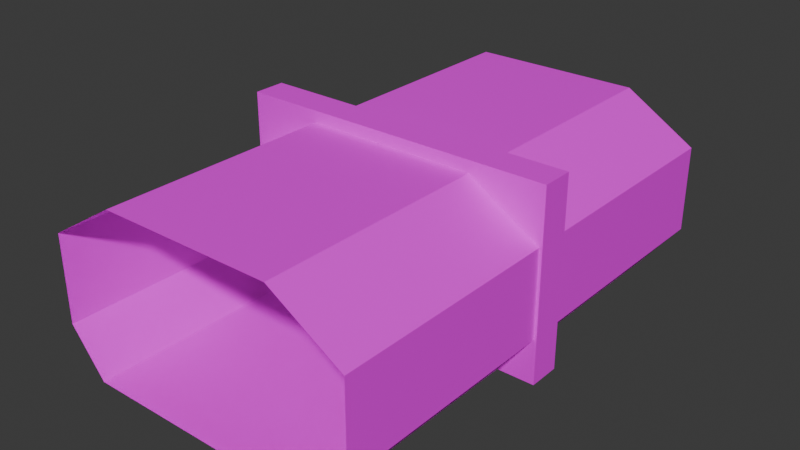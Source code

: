 # Source: corridor_single.blend  (saved by Blender 4.4.32; exported with 4.5.12 LTS)
import bpy
from mathutils import Matrix  # noqa: F401  (used for matrix-valued properties, if any)

bpy.ops.wm.read_factory_settings(use_empty=True)
scene = bpy.context.scene
scene.name = 'Scene'

# ---- collections
col_collection = bpy.data.collections.new('Collection'); scene.collection.children.link(col_collection)

# ---- images (referenced by path relative to the original .blend; pixels are not part of the script)
import os
ASSET_DIR = os.environ.get("B2B_ASSET_DIR", "")  # directory of the original .blend (textures are referenced by path, not embedded)
HERE = os.path.dirname(os.path.abspath(__file__))  # packed textures are extracted next to this script under _unpacked/

def load_image(name, relpath, width, height, colorspace="sRGB"):
    """Load a texture the original file referenced (path relative to the .blend, or extracted next to this script)."""
    p = next((c for c in (os.path.join(HERE, relpath), os.path.join(ASSET_DIR, relpath)) if relpath and os.path.exists(c)), "")
    if p:
        img = bpy.data.images.load(p, check_existing=True)
        img.name = name
    else:  # same state as the original file: an image datablock whose file is absent (Cycles renders it pink)
        img = bpy.data.images.new(name, width, height)
        img.source = "FILE"
        img.filepath = "//" + (relpath or name)
    img.colorspace_settings.name = colorspace
    return img
img_0_1_png = load_image('0_1.png', 'Assets/textures/test/0_1.png', 1024, 1024, 'sRGB')
img_0_0_png = load_image('0_0.png', 'Assets/textures/test/0_0.png', 1024, 1024, 'sRGB')
img_0_3_png = load_image('0_3.png', 'Assets/textures/test/0_3.png', 1024, 1024, 'sRGB')

# ---- materials (node trees are filled in below, after node groups)
mat_floor = bpy.data.materials.new('floor')
mat_walls = bpy.data.materials.new('walls')
mat_detail = bpy.data.materials.new('detail')

# ---- material node trees
mat_floor.use_nodes = True; mat_floor.node_tree.nodes.clear()
_N = mat_floor.node_tree.nodes; _L = mat_floor.node_tree.links
n0 = _N.new('ShaderNodeBsdfPrincipled'); n0.name = 'Principled BSDF'; n0.location = (10, 300)
n1 = _N.new('ShaderNodeOutputMaterial'); n1.name = 'Material Output'; n1.location = (300, 300)
n2 = _N.new('ShaderNodeTexImage'); n2.name = 'Image Texture'; n2.location = (-280, 280)
n2.image = img_0_1_png
_L.new(n0.outputs[0], n1.inputs[0])
_L.new(n2.outputs[0], n0.inputs[0])
n1.is_active_output = True
mat_walls.use_nodes = True; mat_walls.node_tree.nodes.clear()
_N = mat_walls.node_tree.nodes; _L = mat_walls.node_tree.links
n0 = _N.new('ShaderNodeBsdfPrincipled'); n0.name = 'Principled BSDF'; n0.location = (10, 300)
n1 = _N.new('ShaderNodeOutputMaterial'); n1.name = 'Material Output'; n1.location = (300, 300)
n2 = _N.new('ShaderNodeTexImage'); n2.name = 'Image Texture'; n2.location = (-280, 280)
n2.image = img_0_0_png
_L.new(n0.outputs[0], n1.inputs[0])
_L.new(n2.outputs[0], n0.inputs[0])
n1.is_active_output = True
mat_detail.use_nodes = True; mat_detail.node_tree.nodes.clear()
_N = mat_detail.node_tree.nodes; _L = mat_detail.node_tree.links
n0 = _N.new('ShaderNodeBsdfPrincipled'); n0.name = 'Principled BSDF'; n0.location = (10, 300)
n1 = _N.new('ShaderNodeOutputMaterial'); n1.name = 'Material Output'; n1.location = (300, 300)
n2 = _N.new('ShaderNodeTexImage'); n2.name = 'Image Texture'; n2.location = (-280, 280)
n2.image = img_0_3_png
_L.new(n0.outputs[0], n1.inputs[0])
_L.new(n2.outputs[0], n0.inputs[0])
n1.is_active_output = True

# ---- world
world_world = bpy.data.worlds.new('World'); scene.world = world_world
world_world.use_nodes = True; world_world.node_tree.nodes.clear()
_N = world_world.node_tree.nodes; _L = world_world.node_tree.links
n0 = _N.new('ShaderNodeOutputWorld'); n0.name = 'World Output'; n0.location = (300, 300)
n1 = _N.new('ShaderNodeBackground'); n1.name = 'Background'; n1.location = (10, 300)
n1.inputs[0].default_value = (0.05088, 0.05088, 0.05088, 1.0)
_L.new(n1.outputs[0], n0.inputs[0])
n0.is_active_output = True
world_world.color = (0.05088, 0.05088, 0.05088)
world_world.sun_shadow_jitter_overblur = 0.0

# ---- meshes
me_plane_008 = bpy.data.meshes.new('Plane.008')
me_plane_008.from_pydata([(2.61, 0.2603, 2.547), (2.61, -0.2603, 0.0), (1.228, -0.2603, 0.0), (0.5448, 0.2603, 2.547), (2.61, 0.2603, 0.0), (2.61, -0.2603, 2.547), (0.5448, -0.2603, 2.547), (1.228, 0.2603, 0.0), (2.61, 0.2603, 3.043), (0.5448, 0.2603, 3.043), (2.61, -0.2603, 3.043), (0.5448, -0.2603, 3.043), (2.61, 0.2603, 0.7171), (2.61, 0.2603, 1.603), (1.569, 0.2603, 1.603), (1.569, 0.2603, 0.7171), (1.569, -0.2603, 0.7171), (1.569, -0.2603, 1.603), (2.61, -0.2603, 1.603), (2.61, -0.2603, 0.7171), (0.0, -0.2603, 3.043), (0.0, -0.2603, 2.547), (0.0, 0.2603, 2.547), (0.0, 0.2603, 3.043), (-2.61, 0.2603, 2.547), (-2.61, -0.2603, 0.0), (-1.228, -0.2603, 0.0), (-0.5448, 0.2603, 2.547), (-2.61, 0.2603, 0.0), (-2.61, -0.2603, 2.547), (-0.5448, -0.2603, 2.547), (-1.228, 0.2603, 0.0), (-2.61, 0.2603, 3.043), (-0.5448, 0.2603, 3.043), (-2.61, -0.2603, 3.043), (-0.5448, -0.2603, 3.043), (-2.61, 0.2603, 0.7171), (-2.61, 0.2603, 1.603), (-1.569, 0.2603, 1.603), (-1.569, 0.2603, 0.7171), (-1.569, -0.2603, 0.7171), (-1.569, -0.2603, 1.603), (-2.61, -0.2603, 1.603), (-2.61, -0.2603, 0.7171), (-1.919, 0.2603, 0.0), (-1.919, -0.2603, 0.0), (-1.577, 0.2603, 3.043), (-1.577, -0.2603, 3.043), (-1.577, 0.2603, 2.547), (-2.089, 0.2603, 1.603), (-2.089, -0.2603, 0.7171), (-2.089, -0.2603, 1.603), (-1.577, -0.2603, 2.547), (-2.089, 0.2603, 0.7171), (1.89, -0.2603, 0.0), (1.89, 0.2603, 0.0), (1.534, -0.2603, 3.043), (1.534, 0.2603, 3.043), (2.068, 0.2603, 1.603), (1.534, 0.2603, 2.547), (2.068, -0.2603, 0.7171), (1.534, -0.2603, 2.547), (2.068, -0.2603, 1.603), (2.068, 0.2603, 0.7171)], [], [(54, 2, 7, 55), (56, 10, 8, 57), (2, 16, 15, 7), (58, 14, 3, 59), (54, 60, 16, 2), (59, 3, 9, 57), (17, 6, 3, 14), (19, 1, 4, 12), (5, 18, 13, 0), (62, 61, 6, 17), (17, 14, 15, 16), (19, 12, 13, 18), (58, 13, 12, 63), (62, 17, 16, 60), (55, 7, 15, 63), (5, 0, 8, 10), (61, 5, 10, 56), (6, 11, 20, 21), (11, 9, 23, 20), (9, 3, 22, 23), (3, 6, 21, 22), (45, 44, 31, 26), (47, 46, 32, 34), (26, 31, 39, 40), (49, 48, 27, 38), (45, 26, 40, 50), (48, 46, 33, 27), (41, 38, 27, 30), (43, 36, 28, 25), (29, 24, 37, 42), (51, 41, 30, 52), (41, 40, 39, 38), (43, 42, 37, 36), (49, 53, 36, 37), (51, 50, 40, 41), (44, 53, 39, 31), (29, 34, 32, 24), (52, 47, 34, 29), (30, 21, 20, 35), (35, 20, 23, 33), (33, 23, 22, 27), (27, 22, 21, 30), (30, 35, 47, 52), (28, 36, 53, 44), (42, 43, 50, 51), (38, 39, 53, 49), (42, 51, 52, 29), (24, 32, 46, 48), (25, 45, 50, 43), (37, 24, 48, 49), (35, 33, 46, 47), (25, 28, 44, 45), (6, 61, 56, 11), (4, 55, 63, 12), (18, 62, 60, 19), (14, 58, 63, 15), (18, 5, 61, 62), (0, 59, 57, 8), (1, 19, 60, 54), (13, 58, 59, 0), (11, 56, 57, 9), (1, 54, 55, 4)])
me_plane_008.polygons.foreach_set('use_smooth', [True] * 62)
me_plane_008.polygons.foreach_set('material_index', [2, 2, 2, 2, 2, 2, 2, 2, 2, 2, 2, 2, 2, 2, 2, 2, 2, 2, 2, 2, 2, 2, 2, 2, 2, 2, 2, 2, 2, 2, 2, 2, 2, 2, 2, 2, 2, 2, 2, 2, 2, 2, 2, 2, 2, 2, 2, 2, 2, 2, 2, 2, 2, 2, 2, 2, 2, 2, 2, 2, 2, 2])
_k = set([(0, 8), (0, 13), (1, 4), (1, 19), (1, 54), (2, 7), (2, 16), (2, 54), (3, 6), (3, 14), (3, 22), (4, 12), (4, 55), (5, 10), (5, 18), (6, 17), (6, 21), (7, 15), (7, 55), (8, 10), (8, 57), (9, 23), (9, 57), (10, 56), (11, 20), (11, 56), (12, 13), (14, 15), (14, 17), (15, 16), (16, 17), (18, 19), (20, 35), (21, 30), (22, 27), (23, 33), (24, 32), (24, 37), (25, 28), (25, 43), (25, 45), (26, 31), (26, 40), (26, 45), (27, 30), (27, 38), (28, 36), (28, 44), (29, 34), (29, 42), (30, 41), (31, 39), (31, 44), (32, 34), (32, 46), (33, 46), (34, 47), (35, 47), (36, 37), (38, 39), (38, 41), (39, 40), (40, 41), (42, 43)])
me_plane_008.attributes.new('sharp_edge', 'BOOLEAN', 'EDGE').data.foreach_set('value', [ (min(e.vertices), max(e.vertices)) in _k for e in me_plane_008.edges])
_uv = me_plane_008.uv_layers.new(name='UVMap')
_uv.uv.foreach_set('vector', [0.7363, 0.4675, 0.6536, 0.4675, 0.6536, 0.5325, 0.7363, 0.5325, 0.6917, 0.4675, 0.8263, 0.4675, 0.8263, 0.5325, 0.6917, 0.5325, 0.4675, 0.5, 0.4675, 0.5896, 0.5325, 0.5896, 0.5325, 0.5, 0.7584, 0.7004, 0.6961, 0.7004, 0.5681, 0.8184, 0.6917, 0.8184, 0.7363, 0.5, 0.7584, 0.5896, 0.6961, 0.5896, 0.6536, 0.5, 0.6917, 0.8184, 0.5681, 0.8184, 0.5681, 0.8804, 0.6917, 0.8804, 0.6961, 0.4675, 0.5681, 0.4675, 0.5681, 0.5325, 0.6961, 0.5325, 0.4675, 0.5896, 0.4675, 0.5, 0.5325, 0.5, 0.5325, 0.5896, 0.4675, 0.8184, 0.4675, 0.7004, 0.5325, 0.7004, 0.5325, 0.8184, 0.7584, 0.7004, 0.6917, 0.8184, 0.5681, 0.8184, 0.6961, 0.7004, 0.4675, 0.7004, 0.5325, 0.7004, 0.5325, 0.5896, 0.4675, 0.5896, 0.4675, 0.5896, 0.5325, 0.5896, 0.5325, 0.7004, 0.4675, 0.7004, 0.7584, 0.7004, 0.8263, 0.7004, 0.8263, 0.5896, 0.7584, 0.5896, 0.7584, 0.7004, 0.6961, 0.7004, 0.6961, 0.5896, 0.7584, 0.5896, 0.7363, 0.5, 0.6536, 0.5, 0.6961, 0.5896, 0.7584, 0.5896, 0.4675, 0.8184, 0.5325, 0.8184, 0.5325, 0.8804, 0.4675, 0.8804, 0.6917, 0.8184, 0.8263, 0.8184, 0.8263, 0.8804, 0.6917, 0.8804, 0.5681, 0.8184, 0.5681, 0.8804, 0.5, 0.8804, 0.5, 0.8184, 0.5681, 0.4675, 0.5681, 0.5325, 0.5, 0.5325, 0.5, 0.4675, 0.5681, 0.8804, 0.5681, 0.8184, 0.5, 0.8184, 0.5, 0.8804, 0.5681, 0.5325, 0.5681, 0.4675, 0.5, 0.4675, 0.5, 0.5325, 0.7399, 0.4675, 0.7399, 0.5325, 0.6536, 0.5325, 0.6536, 0.4675, 0.6972, 0.4675, 0.6972, 0.5325, 0.8263, 0.5325, 0.8263, 0.4675, 0.4675, 0.5, 0.5325, 0.5, 0.5325, 0.5896, 0.4675, 0.5896, 0.7612, 0.7004, 0.6972, 0.8184, 0.5681, 0.8184, 0.6961, 0.7004, 0.7399, 0.5, 0.6536, 0.5, 0.6961, 0.5896, 0.7612, 0.5896, 0.6972, 0.8184, 0.6972, 0.8804, 0.5681, 0.8804, 0.5681, 0.8184, 0.6961, 0.4675, 0.6961, 0.5325, 0.5681, 0.5325, 0.5681, 0.4675, 0.4675, 0.5896, 0.5325, 0.5896, 0.5325, 0.5, 0.4675, 0.5, 0.4675, 0.8184, 0.5325, 0.8184, 0.5325, 0.7004, 0.4675, 0.7004, 0.7612, 0.7004, 0.6961, 0.7004, 0.5681, 0.8184, 0.6972, 0.8184, 0.4675, 0.7004, 0.4675, 0.5896, 0.5325, 0.5896, 0.5325, 0.7004, 0.4675, 0.5896, 0.4675, 0.7004, 0.5325, 0.7004, 0.5325, 0.5896, 0.7612, 0.7004, 0.7612, 0.5896, 0.8263, 0.5896, 0.8263, 0.7004, 0.7612, 0.7004, 0.7612, 0.5896, 0.6961, 0.5896, 0.6961, 0.7004, 0.7399, 0.5, 0.7612, 0.5896, 0.6961, 0.5896, 0.6536, 0.5, 0.4675, 0.8184, 0.4675, 0.8804, 0.5325, 0.8804, 0.5325, 0.8184, 0.6972, 0.8184, 0.6972, 0.8804, 0.8263, 0.8804, 0.8263, 0.8184, 0.5681, 0.8184, 0.5, 0.8184, 0.5, 0.8804, 0.5681, 0.8804, 0.5681, 0.4675, 0.5, 0.4675, 0.5, 0.5325, 0.5681, 0.5325, 0.5681, 0.8804, 0.5, 0.8804, 0.5, 0.8184, 0.5681, 0.8184, 0.5681, 0.5325, 0.5, 0.5325, 0.5, 0.4675, 0.5681, 0.4675, 0.5681, 0.8184, 0.5681, 0.8804, 0.6972, 0.8804, 0.6972, 0.8184, 0.8263, 0.5, 0.8263, 0.5896, 0.7612, 0.5896, 0.7399, 0.5, 0.8263, 0.7004, 0.8263, 0.5896, 0.7612, 0.5896, 0.7612, 0.7004, 0.6961, 0.7004, 0.6961, 0.5896, 0.7612, 0.5896, 0.7612, 0.7004, 0.8263, 0.7004, 0.7612, 0.7004, 0.6972, 0.8184, 0.8263, 0.8184, 0.8263, 0.8184, 0.8263, 0.8804, 0.6972, 0.8804, 0.6972, 0.8184, 0.8263, 0.5, 0.7399, 0.5, 0.7612, 0.5896, 0.8263, 0.5896, 0.8263, 0.7004, 0.8263, 0.8184, 0.6972, 0.8184, 0.7612, 0.7004, 0.5681, 0.4675, 0.5681, 0.5325, 0.6972, 0.5325, 0.6972, 0.4675, 0.8263, 0.4675, 0.8263, 0.5325, 0.7399, 0.5325, 0.7399, 0.4675, 0.5681, 0.8184, 0.6917, 0.8184, 0.6917, 0.8804, 0.5681, 0.8804, 0.8263, 0.5, 0.7363, 0.5, 0.7584, 0.5896, 0.8263, 0.5896, 0.8263, 0.7004, 0.7584, 0.7004, 0.7584, 0.5896, 0.8263, 0.5896, 0.6961, 0.7004, 0.7584, 0.7004, 0.7584, 0.5896, 0.6961, 0.5896, 0.8263, 0.7004, 0.8263, 0.8184, 0.6917, 0.8184, 0.7584, 0.7004, 0.8263, 0.8184, 0.6917, 0.8184, 0.6917, 0.8804, 0.8263, 0.8804, 0.8263, 0.5, 0.8263, 0.5896, 0.7584, 0.5896, 0.7363, 0.5, 0.8263, 0.7004, 0.7584, 0.7004, 0.6917, 0.8184, 0.8263, 0.8184, 0.5681, 0.4675, 0.6917, 0.4675, 0.6917, 0.5325, 0.5681, 0.5325, 0.8263, 0.4675, 0.7363, 0.4675, 0.7363, 0.5325, 0.8263, 0.5325])
me_plane_008.materials.append(mat_floor)
me_plane_008.materials.append(mat_walls)
me_plane_008.materials.append(mat_detail)
me_plane_008.update()
me_plane_008.normals_split_custom_set([tuple(v) for v in zip(*[iter([0.0, 0.0, -1.0, 0.0, 0.0, -1.0, 0.0, 0.0, -1.0, 0.0, 0.0, -1.0, 0.0, 0.0, 1.0, 0.0, 0.0, 1.0, 0.0, 0.0, 1.0, 0.0, 0.0, 1.0, -0.9034, 0.0, 0.4288, -0.9034, 0.0, 0.4288, -0.9034, 0.0, 0.4288, -0.9034, 0.0, 0.4288, 0.0, 1.0, -1.295e-08, 0.0, 1.0, 0.0, 0.0, 1.0, 0.0, 0.0, 1.0, -6.561e-09, 0.0, -1.0, -3.375e-09, 0.0, -1.0, 9.646e-10, 0.0, -1.0, -1.006e-08, 0.0, -1.0, -1.791e-08, 0.0, 1.0, -6.561e-09, 0.0, 1.0, 0.0, 0.0, 1.0, 0.0, 0.0, 1.0, 0.0, -0.6776, 0.0, -0.7354, -0.6776, 0.0, -0.7354, -0.6776, 0.0, -0.7354, -0.6776, 0.0, -0.7354, 1.0, 0.0, 0.0, 1.0, 0.0, 0.0, 1.0, 0.0, 0.0, 1.0, 0.0, 0.0, 1.0, 0.0, 0.0, 1.0, 0.0, 0.0, 1.0, 0.0, 0.0, 1.0, 0.0, 0.0, 0.0, -1.0, -6.477e-09, 0.0, -1.0, -3.28e-09, 0.0, -1.0, 0.0, 0.0, -1.0, 0.0, -1.0, 0.0, 0.0, -1.0, 0.0, 0.0, -1.0, 0.0, 0.0, -1.0, 0.0, 0.0, 1.0, 0.0, 0.0, 1.0, 0.0, 0.0, 1.0, 0.0, 0.0, 1.0, 0.0, 0.0, 0.0, 1.0, -1.295e-08, 0.0, 1.0, -1.952e-08, 0.0, 1.0, 0.0, 0.0, 1.0, -7.571e-09, 0.0, -1.0, -6.477e-09, 0.0, -1.0, 0.0, 0.0, -1.0, -1.006e-08, 0.0, -1.0, 9.646e-10, 0.0, 1.0, -2.067e-08, 0.0, 1.0, -3.581e-08, 0.0, 1.0, -2.012e-08, 0.0, 1.0, -7.571e-09, 1.0, 0.0, 0.0, 1.0, 0.0, 0.0, 1.0, 0.0, 0.0, 1.0, 0.0, 0.0, 0.0, -1.0, -3.28e-09, 0.0, -1.0, -9.758e-09, 0.0, -1.0, 0.0, 0.0, -1.0, 0.0, 0.0, -1.0, 0.0, 0.0, -1.0, 0.0, 0.0, -1.0, 0.0, 0.0, -1.0, 0.0, 0.0, 0.0, 1.0, 0.0, 0.0, 1.0, 0.0, 0.0, 1.0, 0.0, 0.0, 1.0, 0.0, 1.0, 0.0, 0.0, 1.0, 0.0, 0.0, 1.0, 0.0, 0.0, 1.0, 0.0, 0.0, 0.0, -1.0, 0.0, 0.0, -1.0, 0.0, 0.0, -1.0, 0.0, 0.0, -1.0, 0.0, 0.0, -1.0, 0.0, 0.0, -1.0, 0.0, 0.0, -1.0, 0.0, 0.0, -1.0, 0.0, 0.0, 1.0, 0.0, 0.0, 1.0, 0.0, 0.0, 1.0, 0.0, 0.0, 1.0, 0.9034, 0.0, 0.4288, 0.9034, 0.0, 0.4288, 0.9034, 0.0, 0.4288, 0.9034, 0.0, 0.4288, 0.0, 1.0, 0.0, 0.0, 1.0, 0.0, 0.0, 1.0, 0.0, 0.0, 1.0, 0.0, 0.0, -1.0, 0.0, 0.0, -1.0, 0.0, 0.0, -1.0, 0.0, 0.0, -1.0, 0.0, 0.0, 1.0, 0.0, 0.0, 1.0, 0.0, 0.0, 1.0, 0.0, 0.0, 1.0, 0.0, 0.6776, 0.0, -0.7354, 0.6776, 0.0, -0.7354, 0.6776, 0.0, -0.7354, 0.6776, 0.0, -0.7354, -1.0, 0.0, 0.0, -1.0, 0.0, 0.0, -1.0, 0.0, 0.0, -1.0, 0.0, 0.0, -1.0, 0.0, 0.0, -1.0, 0.0, 0.0, -1.0, 0.0, 0.0, -1.0, 0.0, 0.0, 0.0, -1.0, 0.0, 0.0, -1.0, 0.0, 0.0, -1.0, 0.0, 0.0, -1.0, 0.0, 1.0, 0.0, 0.0, 1.0, 0.0, 0.0, 1.0, 0.0, 0.0, 1.0, 0.0, 0.0, -1.0, 0.0, 0.0, -1.0, 0.0, 0.0, -1.0, 0.0, 0.0, -1.0, 0.0, 0.0, 0.0, 1.0, 0.0, 0.0, 1.0, 6.114e-09, 0.0, 1.0, 4.288e-09, 0.0, 1.0, 0.0, 0.0, -1.0, 0.0, 0.0, -1.0, 0.0, 0.0, -1.0, 0.0, 0.0, -1.0, 0.0, 0.0, 1.0, 1.35e-08, 0.0, 1.0, 6.114e-09, 0.0, 1.0, 9.637e-09, 0.0, 1.0, 1.715e-08, -1.0, 0.0, 0.0, -1.0, 0.0, 0.0, -1.0, 0.0, 0.0, -1.0, 0.0, 0.0, 0.0, -1.0, 0.0, 0.0, -1.0, 0.0, 0.0, -1.0, 0.0, 0.0, -1.0, 0.0, 0.0, -1.0, 0.0, 0.0, -1.0, 0.0, 0.0, -1.0, 0.0, 0.0, -1.0, 0.0, 0.0, 0.0, 1.0, 0.0, 0.0, 1.0, 0.0, 0.0, 1.0, 0.0, 0.0, 1.0, 0.0, 1.0, 0.0, 0.0, 1.0, 0.0, 0.0, 1.0, 0.0, 0.0, 1.0, 0.0, 0.0, 0.0, -1.0, 0.0, 0.0, -1.0, 0.0, 0.0, -1.0, 0.0, 0.0, -1.0, 0.0, -1.0, 0.0, 0.0, -1.0, 0.0, 0.0, -1.0, 0.0, 0.0, -1.0, 0.0, 0.0, 1.0, 8.576e-09, 0.0, 1.0, 4.288e-09, 0.0, 1.0, 6.114e-09, 0.0, 1.0, 1.35e-08, 0.0, -1.0, 0.0, 0.0, -1.0, 0.0, 0.0, -1.0, 0.0, 0.0, -1.0, 0.0, 0.0, 1.0, 0.0, 0.0, 1.0, 9.637e-09, 0.0, 1.0, 6.114e-09, 0.0, 1.0, 0.0, 0.0, -1.0, 0.0, 0.0, -1.0, 0.0, 0.0, -1.0, 0.0, 0.0, -1.0, 0.0, 0.0, 1.0, 0.0, 0.0, 1.0, 0.0, 0.0, 1.0, 0.0, 0.0, 1.0, 0.0, 0.0, -1.0, 0.0, 0.0, -1.0, 0.0, 0.0, -1.0, 0.0, 0.0, -1.0, 0.0, 0.0, 1.0, 0.0, 0.0, 1.0, 0.0, 0.0, 1.0, 0.0, 0.0, 1.0, 0.0, 0.0, 0.0, 1.0, 0.0, 0.0, 1.0, 0.0, 0.0, 1.0, 0.0, 0.0, 1.0, 0.0, 0.0, -1.0, 0.0, 0.0, -1.0, 0.0, 0.0, -1.0, 0.0, 0.0, -1.0, 0.0, -1.0, 0.0, 0.0, -1.0, -3.28e-09, 0.0, -1.0, 0.0, 0.0, -1.0, 0.0, 0.0, 1.0, 0.0, 0.0, 1.0, -2.067e-08, 0.0, 1.0, -7.571e-09, 0.0, 1.0, 0.0, 0.0, -1.0, -9.758e-09, 0.0, -1.0, -6.477e-09, 0.0, -1.0, 9.646e-10, 0.0, -1.0, 8.23e-09, 0.0, 1.0, 0.0, 0.0, 1.0, -1.295e-08, 0.0, 1.0, -7.571e-09, 0.0, 1.0, -2.012e-08, 0.0, -1.0, -9.758e-09, 0.0, -1.0, -9.758e-09, 0.0, -1.0, -3.28e-09, 0.0, -1.0, -6.477e-09, 0.0, 1.0, -1.952e-08, 0.0, 1.0, -6.561e-09, 0.0, 1.0, 0.0, 0.0, 1.0, 0.0, 0.0, -1.0, 1.646e-08, 0.0, -1.0, 8.23e-09, 0.0, -1.0, 9.646e-10, 0.0, -1.0, -3.375e-09, 0.0, 1.0, -1.952e-08, 0.0, 1.0, -1.295e-08, 0.0, 1.0, -6.561e-09, 0.0, 1.0, -1.952e-08, 0.0, 0.0, 1.0, 0.0, 0.0, 1.0, 0.0, 0.0, 1.0, 0.0, 0.0, 1.0, 0.0, 0.0, -1.0, 0.0, 0.0, -1.0, 0.0, 0.0, -1.0, 0.0, 0.0, -1.0])] * 3)])
me_plane_001 = bpy.data.meshes.new('Plane.001')
me_plane_001.from_pydata([(2.0, -4.0, 0.0), (2.0, 4.0, 0.0), (1.0, -4.0, 0.0), (1.0, 4.0, 0.0), (0.0, -4.0, 0.0), (0.0, 4.0, 0.0), (-2.0, -4.0, 0.0), (-2.0, 4.0, 0.0), (-1.0, -4.0, 0.0), (-1.0, 4.0, 0.0), (2.0, 0.0, 0.0), (1.0, 0.0, 0.0), (0.0, 0.0, 0.0), (-1.0, 0.0, 0.0), (-2.0, 0.0, 0.0), (2.0, 2.0, 0.0), (-1.0, 2.0, 0.0), (1.0, 2.0, 0.0), (0.0, 2.0, 0.0), (-2.0, 2.0, 0.0), (1.0, -2.0, 0.0), (0.0, -2.0, 0.0), (-2.0, -2.0, 0.0), (2.0, -2.0, 0.0), (-1.0, -2.0, 0.0)], [], [(17, 15, 1, 3), (18, 17, 3, 5), (16, 9, 7, 19), (18, 5, 9, 16), (21, 12, 13, 24), (24, 13, 14, 22), (21, 20, 11, 12), (20, 23, 10, 11), (12, 18, 16, 13), (13, 16, 19, 14), (12, 11, 17, 18), (11, 10, 15, 17), (2, 0, 23, 20), (4, 2, 20, 21), (8, 24, 22, 6), (4, 21, 24, 8)])
me_plane_001.polygons.foreach_set('use_smooth', [True] * 16)
_uv = me_plane_001.uv_layers.new(name='UVMap')
_uv.uv.foreach_set('vector', [0.625, 0.75, 0.75, 0.75, 0.75, 1.0, 0.625, 1.0, 0.5, 0.75, 0.625, 0.75, 0.625, 1.0, 0.5, 1.0, 0.625, 0.75, 0.625, 1.0, 0.75, 1.0, 0.75, 0.75, 0.5, 0.75, 0.5, 1.0, 0.625, 1.0, 0.625, 0.75, 0.5, 0.25, 0.5, 0.5, 0.625, 0.5, 0.625, 0.25, 0.625, 0.25, 0.625, 0.5, 0.75, 0.5, 0.75, 0.25, 0.5, 0.25, 0.625, 0.25, 0.625, 0.5, 0.5, 0.5, 0.625, 0.25, 0.75, 0.25, 0.75, 0.5, 0.625, 0.5, 0.5, 0.5, 0.5, 0.75, 0.625, 0.75, 0.625, 0.5, 0.625, 0.5, 0.625, 0.75, 0.75, 0.75, 0.75, 0.5, 0.5, 0.5, 0.625, 0.5, 0.625, 0.75, 0.5, 0.75, 0.625, 0.5, 0.75, 0.5, 0.75, 0.75, 0.625, 0.75, 0.625, 0.0, 0.75, 0.0, 0.75, 0.25, 0.625, 0.25, 0.5, 0.0, 0.625, 0.0, 0.625, 0.25, 0.5, 0.25, 0.625, 0.0, 0.625, 0.25, 0.75, 0.25, 0.75, 0.0, 0.5, 0.0, 0.5, 0.25, 0.625, 0.25, 0.625, 0.0])
me_plane_001.materials.append(mat_floor)
me_plane_001.materials.append(mat_walls)
me_plane_001.materials.append(mat_detail)
me_plane_001.update()
me_plane_001.normals_split_custom_set([tuple(v) for v in zip(*[iter([0.0, 0.0, 1.0, 0.0, 0.0, 1.0, 0.0, 0.0, 1.0, 0.0, 0.0, 1.0, 0.0, 0.0, 1.0, 0.0, 0.0, 1.0, 0.0, 0.0, 1.0, 0.0, 0.0, 1.0, 0.0, 0.0, 1.0, 0.0, 0.0, 1.0, 0.0, 0.0, 1.0, 0.0, 0.0, 1.0, 0.0, 0.0, 1.0, 0.0, 0.0, 1.0, 0.0, 0.0, 1.0, 0.0, 0.0, 1.0, 0.0, 0.0, 1.0, 0.0, 0.0, 1.0, 0.0, 0.0, 1.0, 0.0, 0.0, 1.0, 0.0, 0.0, 1.0, 0.0, 0.0, 1.0, 0.0, 0.0, 1.0, 0.0, 0.0, 1.0, 0.0, 0.0, 1.0, 0.0, 0.0, 1.0, 0.0, 0.0, 1.0, 0.0, 0.0, 1.0, 0.0, 0.0, 1.0, 0.0, 0.0, 1.0, 0.0, 0.0, 1.0, 0.0, 0.0, 1.0, 0.0, 0.0, 1.0, 0.0, 0.0, 1.0, 0.0, 0.0, 1.0, 0.0, 0.0, 1.0, 0.0, 0.0, 1.0, 0.0, 0.0, 1.0, 0.0, 0.0, 1.0, 0.0, 0.0, 1.0, 0.0, 0.0, 1.0, 0.0, 0.0, 1.0, 0.0, 0.0, 1.0, 0.0, 0.0, 1.0, 0.0, 0.0, 1.0, 0.0, 0.0, 1.0, 0.0, 0.0, 1.0, 0.0, 0.0, 1.0, 0.0, 0.0, 1.0, 0.0, 0.0, 1.0, 0.0, 0.0, 1.0, 0.0, 0.0, 1.0, 0.0, 0.0, 1.0, 0.0, 0.0, 1.0, 0.0, 0.0, 1.0, 0.0, 0.0, 1.0, 0.0, 0.0, 1.0, 0.0, 0.0, 1.0, 0.0, 0.0, 1.0, 0.0, 0.0, 1.0, 0.0, 0.0, 1.0, 0.0, 0.0, 1.0, 0.0, 0.0, 1.0, 0.0, 0.0, 1.0])] * 3)])
me_plane_002 = bpy.data.meshes.new('Plane.002')
me_plane_002.from_pydata([(1.995, -4.0, 0.0), (1.398, 4.0, 2.851), (1.398, -4.0, 2.851), (1.995, 4.0, 2.384e-06), (2.564, 4.0, 2.134), (2.564, 4.0, 0.7171), (2.564, -4.0, 0.7171), (2.564, -4.0, 2.134), (0.0, -4.0, 2.851), (0.0, 4.0, 2.851), (-1.995, -4.0, 0.0), (-1.398, 4.0, 2.851), (-1.398, -4.0, 2.851), (-1.995, 4.0, 2.384e-06), (-2.564, 4.0, 2.134), (-2.564, 4.0, 0.7171), (-2.564, -4.0, 0.7171), (-2.564, -4.0, 2.134), (2.564, 0.0, 0.7171), (1.995, 0.0, 1.192e-06), (1.398, 0.0, 2.851), (2.564, 0.0, 2.134), (0.0, 0.0, 2.851), (-1.995, 0.0, 1.192e-06), (-2.564, 0.0, 0.7171), (-2.564, 0.0, 2.134), (-1.398, 0.0, 2.851), (1.995, -2.0, 5.96e-07), (2.564, -2.0, 2.134), (-2.564, -2.0, 0.7171), (-1.398, -2.0, 2.851), (2.564, -2.0, 0.7171), (1.398, -2.0, 2.851), (0.0, -2.0, 2.851), (-1.995, -2.0, 5.96e-07), (-2.564, -2.0, 2.134), (2.564, 2.0, 0.7171), (1.398, 2.0, 2.851), (0.0, 2.0, 2.851), (-1.995, 2.0, 1.788e-06), (-2.564, 2.0, 2.134), (1.995, 2.0, 1.788e-06), (2.564, 2.0, 2.134), (-2.564, 2.0, 0.7171), (-1.398, 2.0, 2.851)], [], [(41, 36, 5, 3), (42, 37, 1, 4), (42, 4, 5, 36), (32, 2, 8, 33), (39, 13, 15, 43), (40, 14, 11, 44), (40, 43, 15, 14), (30, 33, 8, 12), (44, 38, 22, 26), (35, 29, 24, 25), (35, 25, 26, 30), (34, 23, 24, 29), (37, 20, 22, 38), (28, 21, 18, 31), (28, 32, 20, 21), (27, 31, 18, 19), (0, 6, 31, 27), (7, 2, 32, 28), (7, 28, 31, 6), (10, 34, 29, 16), (17, 35, 30, 12), (17, 16, 29, 35), (26, 22, 33, 30), (20, 32, 33, 22), (1, 37, 38, 9), (11, 9, 38, 44), (25, 24, 43, 40), (25, 40, 44, 26), (23, 39, 43, 24), (21, 42, 36, 18), (21, 20, 37, 42), (19, 18, 36, 41)])
me_plane_002.polygons.foreach_set('use_smooth', [True] * 32)
me_plane_002.polygons.foreach_set('material_index', [1, 1, 1, 1, 1, 1, 1, 1, 1, 1, 1, 1, 1, 1, 1, 1, 1, 1, 1, 1, 1, 1, 1, 1, 1, 1, 1, 1, 1, 1, 1, 1])
_k = set([(1, 37), (2, 32), (4, 42), (5, 36), (6, 31), (7, 28), (11, 44), (12, 30), (14, 40), (15, 43), (16, 29), (17, 35), (18, 31), (18, 36), (20, 32), (20, 37), (21, 28), (21, 42), (24, 29), (24, 43), (25, 35), (25, 40), (26, 30), (26, 44)])
me_plane_002.attributes.new('sharp_edge', 'BOOLEAN', 'EDGE').data.foreach_set('value', [ (min(e.vertices), max(e.vertices)) in _k for e in me_plane_002.edges])
_uv = me_plane_002.uv_layers.new(name='UVMap')
_uv.uv.foreach_set('vector', [0.75, 0.5, 0.75, 0.5896, 1.0, 0.5896, 1.0, 0.5, 0.8205, 0.75, 0.6748, 0.75, 0.6748, 1.0, 0.8205, 1.0, 0.75, 0.7668, 1.0, 0.7668, 1.0, 0.5896, 0.75, 0.5896, 0.6748, 0.25, 0.6748, 0.0, 0.5, 0.0, 0.5, 0.25, 0.75, 0.5, 1.0, 0.5, 1.0, 0.5896, 0.75, 0.5896, 0.8205, 0.75, 0.8205, 1.0, 0.6748, 1.0, 0.6748, 0.75, 0.75, 0.7668, 0.75, 0.5896, 1.0, 0.5896, 1.0, 0.7668, 0.6748, 0.25, 0.5, 0.25, 0.5, 0.0, 0.6748, 0.0, 0.6748, 0.75, 0.5, 0.75, 0.5, 0.5, 0.6748, 0.5, 0.25, 0.7668, 0.25, 0.5896, 0.5, 0.5896, 0.5, 0.7668, 0.8205, 0.25, 0.8205, 0.5, 0.6748, 0.5, 0.6748, 0.25, 0.25, 0.5, 0.5, 0.5, 0.5, 0.5896, 0.25, 0.5896, 0.6748, 0.75, 0.6748, 0.5, 0.5, 0.5, 0.5, 0.75, 0.25, 0.7668, 0.5, 0.7668, 0.5, 0.5896, 0.25, 0.5896, 0.8205, 0.25, 0.6748, 0.25, 0.6748, 0.5, 0.8205, 0.5, 0.25, 0.5, 0.25, 0.5896, 0.5, 0.5896, 0.5, 0.5, 0.0, 0.5, 0.0, 0.5896, 0.25, 0.5896, 0.25, 0.5, 0.8205, 0.0, 0.6748, 0.0, 0.6748, 0.25, 0.8205, 0.25, 0.0, 0.7668, 0.25, 0.7668, 0.25, 0.5896, 0.0, 0.5896, 0.0, 0.5, 0.25, 0.5, 0.25, 0.5896, 0.0, 0.5896, 0.8205, 0.0, 0.8205, 0.25, 0.6748, 0.25, 0.6748, 0.0, 0.0, 0.7668, 0.0, 0.5896, 0.25, 0.5896, 0.25, 0.7668, 0.6748, 0.5, 0.5, 0.5, 0.5, 0.25, 0.6748, 0.25, 0.6748, 0.5, 0.6748, 0.25, 0.5, 0.25, 0.5, 0.5, 0.6748, 1.0, 0.6748, 0.75, 0.5, 0.75, 0.5, 1.0, 0.6748, 1.0, 0.5, 1.0, 0.5, 0.75, 0.6748, 0.75, 0.5, 0.7668, 0.5, 0.5896, 0.75, 0.5896, 0.75, 0.7668, 0.8205, 0.5, 0.8205, 0.75, 0.6748, 0.75, 0.6748, 0.5, 0.5, 0.5, 0.75, 0.5, 0.75, 0.5896, 0.5, 0.5896, 0.5, 0.7668, 0.75, 0.7668, 0.75, 0.5896, 0.5, 0.5896, 0.8205, 0.5, 0.6748, 0.5, 0.6748, 0.75, 0.8205, 0.75, 0.5, 0.5, 0.5, 0.5896, 0.75, 0.5896, 0.75, 0.5])
me_plane_002.materials.append(mat_floor)
me_plane_002.materials.append(mat_walls)
me_plane_002.materials.append(mat_detail)
me_plane_002.update()
me_plane_002.normals_split_custom_set([tuple(v) for v in zip(*[iter([-0.7835, -1.954e-07, 0.6214, -0.7835, -1.954e-07, 0.6214, -0.7835, -1.954e-07, 0.6214, -0.7835, -1.954e-07, 0.6214, -0.524, 2.396e-07, -0.8517, -0.524, 2.396e-07, -0.8517, -0.524, 1.742e-07, -0.8517, -0.524, 1.742e-07, -0.8517, -1.0, -7.573e-09, 0.0, -1.0, 1.186e-07, 0.0, -1.0, 1.186e-07, 0.0, -1.0, -7.573e-09, 0.0, 0.0, 2.98e-07, -1.0, 0.0, 2.384e-07, -1.0, 0.0, 2.384e-07, -1.0, 0.0, 2.98e-07, -1.0, 0.7835, -1.836e-07, 0.6214, 0.7835, -1.836e-07, 0.6214, 0.7835, -1.836e-07, 0.6214, 0.7835, -1.836e-07, 0.6214, 0.524, 2.399e-07, -0.8517, 0.524, 1.919e-07, -0.8517, 0.524, 1.919e-07, -0.8517, 0.524, 2.399e-07, -0.8517, 1.0, -4.206e-08, 0.0, 1.0, -4.206e-08, 0.0, 1.0, 8.412e-08, 0.0, 1.0, 8.412e-08, 0.0, 0.0, 2.98e-07, -1.0, 0.0, 2.98e-07, -1.0, 0.0, 2.384e-07, -1.0, 0.0, 2.384e-07, -1.0, 0.0, 2.98e-07, -1.0, 0.0, 2.98e-07, -1.0, 0.0, 3.576e-07, -1.0, 0.0, 3.576e-07, -1.0, 1.0, -4.206e-08, 0.0, 1.0, -4.206e-08, 0.0, 1.0, -4.206e-08, 0.0, 1.0, -4.206e-08, 0.0, 0.524, 2.399e-07, -0.8517, 0.524, 2.879e-07, -0.8517, 0.524, 2.879e-07, -0.8517, 0.524, 2.399e-07, -0.8517, 0.7835, -1.836e-07, 0.6214, 0.7835, -1.836e-07, 0.6214, 0.7835, -1.836e-07, 0.6214, 0.7835, -1.836e-07, 0.6214, 0.0, 2.98e-07, -1.0, 0.0, 3.576e-07, -1.0, 0.0, 3.576e-07, -1.0, 0.0, 2.98e-07, -1.0, -1.0, -7.573e-09, 0.0, -1.0, -7.573e-09, 0.0, -1.0, -7.573e-09, 0.0, -1.0, -7.573e-09, 0.0, -0.524, 2.396e-07, -0.8517, -0.524, 2.396e-07, -0.8517, -0.524, 3.049e-07, -0.8517, -0.524, 3.049e-07, -0.8517, -0.7835, -1.954e-07, 0.6214, -0.7835, -1.954e-07, 0.6214, -0.7835, -1.954e-07, 0.6214, -0.7835, -1.954e-07, 0.6214, -0.7835, -1.954e-07, 0.6214, -0.7835, -1.954e-07, 0.6214, -0.7835, -1.954e-07, 0.6214, -0.7835, -1.954e-07, 0.6214, -0.524, 1.742e-07, -0.8517, -0.524, 1.742e-07, -0.8517, -0.524, 2.396e-07, -0.8517, -0.524, 2.396e-07, -0.8517, -1.0, -1.338e-07, 0.0, -1.0, -7.573e-09, 0.0, -1.0, -7.573e-09, 0.0, -1.0, -1.338e-07, 0.0, 0.7835, -1.836e-07, 0.6214, 0.7835, -1.836e-07, 0.6214, 0.7835, -1.836e-07, 0.6214, 0.7835, -1.836e-07, 0.6214, 0.524, 1.919e-07, -0.8517, 0.524, 2.399e-07, -0.8517, 0.524, 2.399e-07, -0.8517, 0.524, 1.919e-07, -0.8517, 1.0, -1.682e-07, 0.0, 1.0, -1.682e-07, 0.0, 1.0, -4.206e-08, 0.0, 1.0, -4.206e-08, 0.0, 0.0, 3.576e-07, -1.0, 0.0, 3.576e-07, -1.0, 0.0, 2.98e-07, -1.0, 0.0, 2.98e-07, -1.0, 0.0, 3.576e-07, -1.0, 0.0, 2.98e-07, -1.0, 0.0, 2.98e-07, -1.0, 0.0, 3.576e-07, -1.0, 0.0, 2.384e-07, -1.0, 0.0, 2.98e-07, -1.0, 0.0, 2.98e-07, -1.0, 0.0, 2.384e-07, -1.0, 0.0, 2.384e-07, -1.0, 0.0, 2.384e-07, -1.0, 0.0, 2.98e-07, -1.0, 0.0, 2.98e-07, -1.0, 1.0, -4.206e-08, 0.0, 1.0, -4.206e-08, 0.0, 1.0, -4.206e-08, 0.0, 1.0, -4.206e-08, 0.0, 0.524, 2.879e-07, -0.8517, 0.524, 2.399e-07, -0.8517, 0.524, 2.399e-07, -0.8517, 0.524, 2.879e-07, -0.8517, 0.7835, -1.836e-07, 0.6214, 0.7835, -1.836e-07, 0.6214, 0.7835, -1.836e-07, 0.6214, 0.7835, -1.836e-07, 0.6214, -1.0, -7.573e-09, 0.0, -1.0, -7.573e-09, 0.0, -1.0, -7.573e-09, 0.0, -1.0, -7.573e-09, 0.0, -0.524, 3.049e-07, -0.8517, -0.524, 3.049e-07, -0.8517, -0.524, 2.396e-07, -0.8517, -0.524, 2.396e-07, -0.8517, -0.7835, -1.954e-07, 0.6214, -0.7835, -1.954e-07, 0.6214, -0.7835, -1.954e-07, 0.6214, -0.7835, -1.954e-07, 0.6214])] * 3)])

# ---- objects
ob_plane_003 = bpy.data.objects.new('Plane.003', me_plane_008)
ob_plane_001 = bpy.data.objects.new('Plane.001', me_plane_001)
ob_plane_002 = bpy.data.objects.new('Plane.002', me_plane_002)

# ---- transforms, parenting, visibility, modifiers, constraints
ob_plane_003.location = (0.0, 0.0, 0.0)
ob_plane_003.rotation_euler = (-1.629e-07, 0.0, 0.0)
ob_plane_003.color = (0.8, 0.8, 0.8, 1.0)
ob_plane_001.location = (0.0, 0.0, 0.0)
ob_plane_001.rotation_euler = (-1.629e-07, 0.0, 0.0)
ob_plane_001.color = (0.8, 0.8, 0.8, 1.0)
ob_plane_002.location = (0.0, 0.0, 0.0)
ob_plane_002.rotation_euler = (-1.629e-07, 0.0, 0.0)
ob_plane_002.color = (0.8, 0.8, 0.8, 1.0)

# ---- collection membership
col_collection.objects.link(ob_plane_003)
col_collection.objects.link(ob_plane_001)
col_collection.objects.link(ob_plane_002)

# ---- scene / render settings (as saved in the file)
scene.frame_start = 1; scene.frame_end = 250; scene.frame_set(1)
scene.render.engine = 'BLENDER_EEVEE_NEXT'
bpy.context.view_layer.update()

# ---- added for rendering (the .blend has no active camera and no usable light): camera, sun
cam_auto = bpy.data.cameras.new('AutoCamera')
cam_auto.lens = 50.0
cam_auto.sensor_width = 36.0
cam_auto.clip_end = 1000.0
ob_auto_camera = bpy.data.objects.new('AutoCamera', cam_auto)
scene.collection.objects.link(ob_auto_camera)
ob_auto_camera.location = (9.27578, -11.1309, 8.94209)
ob_auto_camera.rotation_euler = (1.09748, -7.21219e-08, 0.694738)
scene.camera = ob_auto_camera
light_auto_sun = bpy.data.lights.new('AutoSun', 'SUN')
light_auto_sun.energy = 3.0
light_auto_sun.angle = 0.0523599
ob_auto_sun = bpy.data.objects.new('AutoSun', light_auto_sun)
scene.collection.objects.link(ob_auto_sun)
ob_auto_sun.rotation_euler = (0.872665, 0.174533, 0.523599)
bpy.context.view_layer.update()
